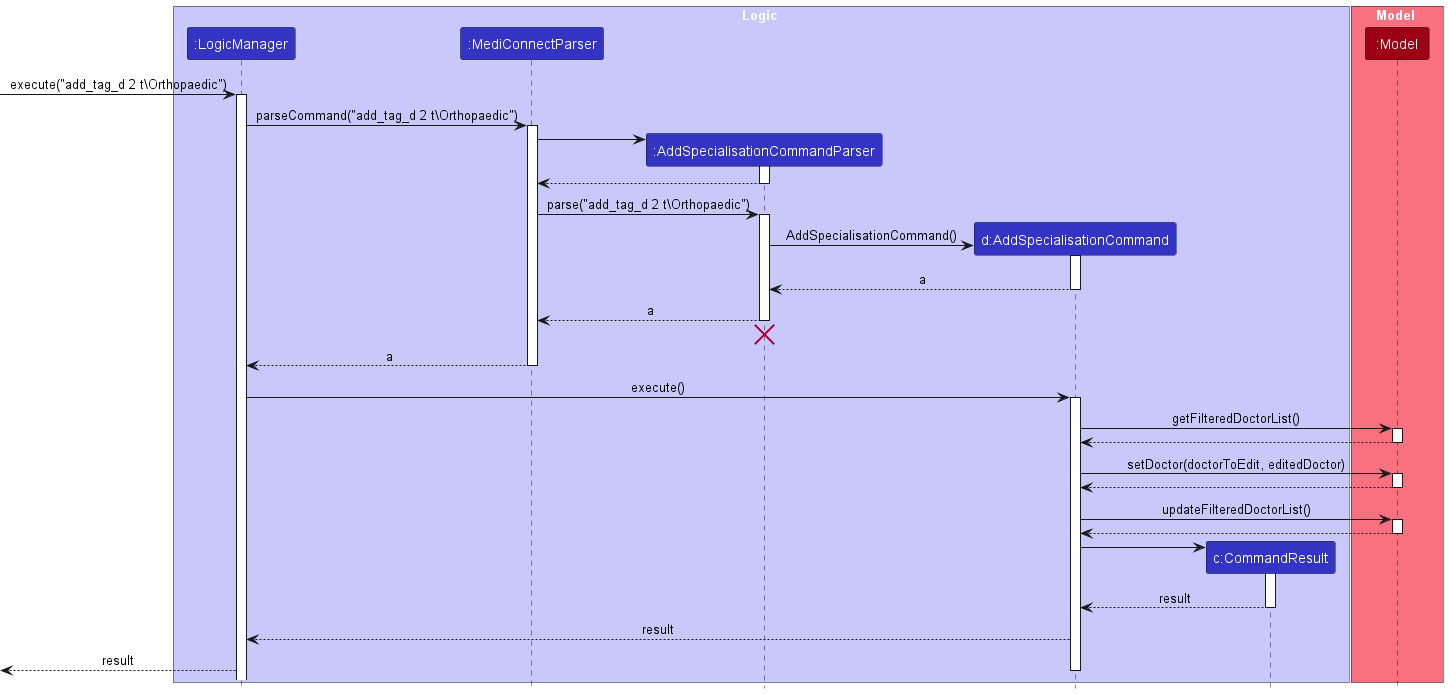

The diagram above was rendered by PlantUML. Its source (embedded in the PNG):
@startuml
!include ./style.puml
skinparam ArrowFontStyle plain

box Logic LOGIC_COLOR_T1
participant ":LogicManager" as LogicManager LOGIC_COLOR
participant ":MediConnectParser" as MediConnectParser LOGIC_COLOR
participant ":AddSpecialisationCommandParser" as AddSpecialisationCommandParser LOGIC_COLOR
participant "d:AddSpecialisationCommand" as AddSpecialisationCommand LOGIC_COLOR
participant "c:CommandResult" as CommandResult LOGIC_COLOR
end box

box Model MODEL_COLOR_T1
participant ":Model" as Model MODEL_COLOR
end box

[-> LogicManager : execute("add_tag_d 2 t\Orthopaedic")
activate LogicManager

LogicManager -> MediConnectParser : parseCommand("add_tag_d 2 t\Orthopaedic")
activate MediConnectParser

create AddSpecialisationCommandParser
MediConnectParser -> AddSpecialisationCommandParser
activate AddSpecialisationCommandParser

AddSpecialisationCommandParser --> MediConnectParser
deactivate AddSpecialisationCommandParser

MediConnectParser -> AddSpecialisationCommandParser : parse("add_tag_d 2 t\Orthopaedic")
activate AddSpecialisationCommandParser


create AddSpecialisationCommand
AddSpecialisationCommandParser -> AddSpecialisationCommand : AddSpecialisationCommand()
activate AddSpecialisationCommand

AddSpecialisationCommand --> AddSpecialisationCommandParser : a
deactivate AddSpecialisationCommand

AddSpecialisationCommandParser --> MediConnectParser : a
deactivate AddSpecialisationCommandParser

AddSpecialisationCommandParser -[hidden]-> MediConnectParser
destroy AddSpecialisationCommandParser

MediConnectParser --> LogicManager : a
deactivate MediConnectParser

LogicManager -> AddSpecialisationCommand : execute()
activate AddSpecialisationCommand


AddSpecialisationCommand -> Model : getFilteredDoctorList()
activate Model

Model --> AddSpecialisationCommand
deactivate Model

AddSpecialisationCommand -> Model : setDoctor(doctorToEdit, editedDoctor)
activate Model

Model --> AddSpecialisationCommand
deactivate Model

AddSpecialisationCommand -> Model : updateFilteredDoctorList()
activate Model

Model --> AddSpecialisationCommand
deactivate Model

create CommandResult
AddSpecialisationCommand -> CommandResult
activate CommandResult

CommandResult --> AddSpecialisationCommand : result
deactivate CommandResult

AddSpecialisationCommand --> LogicManager : result
[<--LogicManager : result
deactivate AddSpecialisationCommand
@enduml